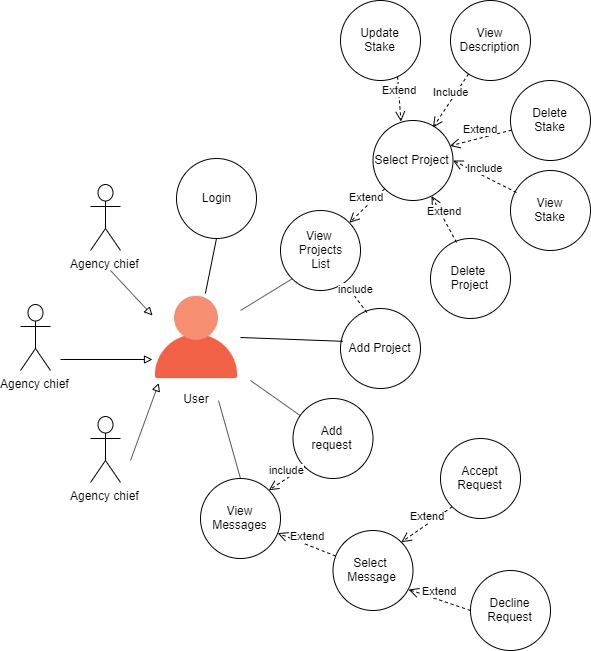

The diagram above was exported from draw.io. Its source (the exported page's mxGraphModel, read from the mxfile embedded in the PNG):
<mxGraphModel dx="1656" dy="918" grid="1" gridSize="10" guides="1" tooltips="1" connect="1" arrows="1" fold="1" page="1" pageScale="1" pageWidth="827" pageHeight="1169" math="0" shadow="0">
  <root>
    <mxCell id="0" />
    <mxCell id="1" parent="0" />
    <mxCell id="2" value="Login" style="ellipse;whiteSpace=wrap;html=1;aspect=fixed;" vertex="1" parent="1">
      <mxGeometry x="266" y="158" width="80" height="80" as="geometry" />
    </mxCell>
    <mxCell id="3" value="" style="shape=image;html=1;verticalAlign=top;verticalLabelPosition=bottom;labelBackgroundColor=#ffffff;imageAspect=0;aspect=fixed;image=https://cdn1.iconfinder.com/data/icons/web-55/32/web_3-128.png" vertex="1" parent="1">
      <mxGeometry x="242" y="293" width="88" height="88" as="geometry" />
    </mxCell>
    <mxCell id="4" value="&lt;div&gt;Update&lt;/div&gt;&lt;div&gt;Stake&lt;br&gt;&lt;/div&gt;" style="ellipse;whiteSpace=wrap;html=1;aspect=fixed;" vertex="1" parent="1">
      <mxGeometry x="430" width="80" height="80" as="geometry" />
    </mxCell>
    <mxCell id="5" value="&lt;div&gt;Delete&lt;/div&gt;&lt;div&gt;Stake&lt;br&gt;&lt;/div&gt;" style="ellipse;whiteSpace=wrap;html=1;aspect=fixed;" vertex="1" parent="1">
      <mxGeometry x="600" y="80" width="80" height="80" as="geometry" />
    </mxCell>
    <mxCell id="6" value="&lt;div&gt;&lt;span&gt;Add Project&lt;/span&gt;&lt;br&gt;&lt;/div&gt;" style="ellipse;whiteSpace=wrap;html=1;aspect=fixed;" vertex="1" parent="1">
      <mxGeometry x="430" y="308" width="80" height="80" as="geometry" />
    </mxCell>
    <mxCell id="7" value="View&amp;nbsp;&lt;br&gt;Projects &lt;br&gt;List" style="ellipse;whiteSpace=wrap;html=1;aspect=fixed;" vertex="1" parent="1">
      <mxGeometry x="370" y="210" width="80" height="80" as="geometry" />
    </mxCell>
    <mxCell id="8" value="&lt;div&gt;Delete&amp;nbsp;&lt;/div&gt;&lt;div&gt;Project&lt;/div&gt;" style="ellipse;whiteSpace=wrap;html=1;aspect=fixed;" vertex="1" parent="1">
      <mxGeometry x="520" y="238" width="80" height="80" as="geometry" />
    </mxCell>
    <mxCell id="9" value="&lt;div&gt;Select Project&lt;/div&gt;" style="ellipse;whiteSpace=wrap;html=1;aspect=fixed;" vertex="1" parent="1">
      <mxGeometry x="462.5" y="120" width="80" height="80" as="geometry" />
    </mxCell>
    <mxCell id="10" value="Agency chief" style="shape=umlActor;verticalLabelPosition=bottom;labelBackgroundColor=#ffffff;verticalAlign=top;html=1;" vertex="1" parent="1">
      <mxGeometry x="110" y="304" width="30" height="66" as="geometry" />
    </mxCell>
    <mxCell id="11" value="Agency chief" style="shape=umlActor;verticalLabelPosition=bottom;labelBackgroundColor=#ffffff;verticalAlign=top;html=1;" vertex="1" parent="1">
      <mxGeometry x="180" y="416" width="30" height="66" as="geometry" />
    </mxCell>
    <mxCell id="12" value="Agency chief" style="shape=umlActor;verticalLabelPosition=bottom;labelBackgroundColor=#ffffff;verticalAlign=top;html=1;" vertex="1" parent="1">
      <mxGeometry x="180" y="184" width="30" height="66" as="geometry" />
    </mxCell>
    <mxCell id="13" value="User" style="text;html=1;strokeColor=none;fillColor=none;align=center;verticalAlign=middle;whiteSpace=wrap;rounded=0;" vertex="1" parent="1">
      <mxGeometry x="266" y="388" width="40" height="20" as="geometry" />
    </mxCell>
    <mxCell id="14" value="Extend" style="html=1;verticalAlign=bottom;endArrow=open;dashed=1;endSize=8;entryX=0.35;entryY=0.013;entryDx=0;entryDy=0;exitX=0.713;exitY=0.95;exitDx=0;exitDy=0;entryPerimeter=0;exitPerimeter=0;" edge="1" source="4" target="9" parent="1">
      <mxGeometry relative="1" as="geometry">
        <mxPoint x="710" y="276.5" as="sourcePoint" />
        <mxPoint x="630" y="276.5" as="targetPoint" />
      </mxGeometry>
    </mxCell>
    <mxCell id="15" value="Extend" style="html=1;verticalAlign=bottom;endArrow=open;dashed=1;endSize=8;entryX=0.96;entryY=0.318;entryDx=0;entryDy=0;entryPerimeter=0;" edge="1" source="5" target="9" parent="1">
      <mxGeometry relative="1" as="geometry">
        <mxPoint x="720" y="321.5" as="sourcePoint" />
        <mxPoint x="640" y="321.5" as="targetPoint" />
      </mxGeometry>
    </mxCell>
    <mxCell id="16" value="&lt;div&gt;View&lt;/div&gt;&lt;div&gt;Stake&lt;br&gt;&lt;/div&gt;" style="ellipse;whiteSpace=wrap;html=1;aspect=fixed;" vertex="1" parent="1">
      <mxGeometry x="600" y="170" width="80" height="80" as="geometry" />
    </mxCell>
    <mxCell id="17" value="Extend" style="html=1;verticalAlign=bottom;endArrow=open;dashed=1;endSize=8;exitX=0.325;exitY=0.05;exitDx=0;exitDy=0;exitPerimeter=0;" edge="1" source="8" target="9" parent="1">
      <mxGeometry relative="1" as="geometry">
        <mxPoint x="581.7157287525426" y="208.28427124745724" as="sourcePoint" />
        <mxPoint x="516.8" y="272.43999999999994" as="targetPoint" />
      </mxGeometry>
    </mxCell>
    <mxCell id="18" value="Include" style="html=1;verticalAlign=bottom;endArrow=open;dashed=1;endSize=8;entryX=1;entryY=0.5;entryDx=0;entryDy=0;exitX=0.075;exitY=0.275;exitDx=0;exitDy=0;exitPerimeter=0;" edge="1" source="16" target="9" parent="1">
      <mxGeometry relative="1" as="geometry">
        <mxPoint x="591.7157287525426" y="218.28427124745724" as="sourcePoint" />
        <mxPoint x="526.8" y="282.43999999999994" as="targetPoint" />
      </mxGeometry>
    </mxCell>
    <mxCell id="19" value="Extend" style="html=1;verticalAlign=bottom;endArrow=open;dashed=1;endSize=8;exitX=0;exitY=1;exitDx=0;exitDy=0;" edge="1" source="9" target="7" parent="1">
      <mxGeometry relative="1" as="geometry">
        <mxPoint x="601.7157287525426" y="228.28427124745724" as="sourcePoint" />
        <mxPoint x="536.8" y="292.43999999999994" as="targetPoint" />
      </mxGeometry>
    </mxCell>
    <mxCell id="20" value="include" style="html=1;verticalAlign=bottom;endArrow=open;dashed=1;endSize=8;exitX=0.329;exitY=0.05;exitDx=0;exitDy=0;exitPerimeter=0;" edge="1" source="6" target="7" parent="1">
      <mxGeometry relative="1" as="geometry">
        <mxPoint x="367.71572875254265" y="403.28427124745735" as="sourcePoint" />
        <mxPoint x="346" y="439.0000000000001" as="targetPoint" />
      </mxGeometry>
    </mxCell>
    <mxCell id="21" value="" style="endArrow=block;html=1;endFill=0;entryX=0.072;entryY=1.017;entryDx=0;entryDy=0;entryPerimeter=0;" edge="1" target="3" parent="1">
      <mxGeometry width="50" height="50" relative="1" as="geometry">
        <mxPoint x="220" y="460" as="sourcePoint" />
        <mxPoint x="140" y="540" as="targetPoint" />
      </mxGeometry>
    </mxCell>
    <mxCell id="22" value="" style="endArrow=block;html=1;endFill=0;entryX=0;entryY=0.75;entryDx=0;entryDy=0;" edge="1" target="3" parent="1">
      <mxGeometry width="50" height="50" relative="1" as="geometry">
        <mxPoint x="150" y="359" as="sourcePoint" />
        <mxPoint x="258.336" y="392.4960000000001" as="targetPoint" />
      </mxGeometry>
    </mxCell>
    <mxCell id="23" value="" style="endArrow=block;html=1;endFill=0;entryX=0;entryY=0.25;entryDx=0;entryDy=0;" edge="1" target="3" parent="1">
      <mxGeometry width="50" height="50" relative="1" as="geometry">
        <mxPoint x="200" y="270" as="sourcePoint" />
        <mxPoint x="268.336" y="402.4960000000001" as="targetPoint" />
      </mxGeometry>
    </mxCell>
    <mxCell id="24" value="&lt;div&gt;View&lt;/div&gt;&lt;div&gt;Description&lt;/div&gt;" style="ellipse;whiteSpace=wrap;html=1;aspect=fixed;" vertex="1" parent="1">
      <mxGeometry x="540" width="80" height="80" as="geometry" />
    </mxCell>
    <mxCell id="25" value="Include" style="html=1;verticalAlign=bottom;endArrow=open;dashed=1;endSize=8;entryX=0.75;entryY=0.088;entryDx=0;entryDy=0;entryPerimeter=0;" edge="1" source="24" target="9" parent="1">
      <mxGeometry relative="1" as="geometry">
        <mxPoint x="580" y="287" as="sourcePoint" />
        <mxPoint x="490" y="267" as="targetPoint" />
      </mxGeometry>
    </mxCell>
    <mxCell id="26" value="&lt;div&gt;&lt;span&gt;View&lt;/span&gt;&lt;br&gt;&lt;/div&gt;&lt;div&gt;&lt;span&gt;Messages&lt;/span&gt;&lt;/div&gt;" style="ellipse;whiteSpace=wrap;html=1;aspect=fixed;" vertex="1" parent="1">
      <mxGeometry x="290" y="478" width="80" height="80" as="geometry" />
    </mxCell>
    <mxCell id="27" value="Select&amp;nbsp;&lt;br&gt;Message" style="ellipse;whiteSpace=wrap;html=1;aspect=fixed;" vertex="1" parent="1">
      <mxGeometry x="422.5" y="530" width="80" height="80" as="geometry" />
    </mxCell>
    <mxCell id="28" value="Accept&lt;br&gt;Request" style="ellipse;whiteSpace=wrap;html=1;aspect=fixed;" vertex="1" parent="1">
      <mxGeometry x="530" y="438" width="80" height="80" as="geometry" />
    </mxCell>
    <mxCell id="29" value="&lt;div&gt;Decline&lt;/div&gt;&lt;div&gt;Request&lt;/div&gt;" style="ellipse;whiteSpace=wrap;html=1;aspect=fixed;" vertex="1" parent="1">
      <mxGeometry x="560" y="570" width="80" height="80" as="geometry" />
    </mxCell>
    <mxCell id="30" value="Add&lt;br&gt;request" style="ellipse;whiteSpace=wrap;html=1;aspect=fixed;" vertex="1" parent="1">
      <mxGeometry x="382.5" y="398" width="80" height="80" as="geometry" />
    </mxCell>
    <mxCell id="31" value="" style="endArrow=none;html=1;entryX=0.5;entryY=1;entryDx=0;entryDy=0;" edge="1" source="3" target="2" parent="1">
      <mxGeometry width="50" height="50" relative="1" as="geometry">
        <mxPoint x="330" y="337" as="sourcePoint" />
        <mxPoint x="380" y="287" as="targetPoint" />
      </mxGeometry>
    </mxCell>
    <mxCell id="32" value="" style="endArrow=none;html=1;entryX=0;entryY=1;entryDx=0;entryDy=0;" edge="1" source="3" target="7" parent="1">
      <mxGeometry width="50" height="50" relative="1" as="geometry">
        <mxPoint x="90" y="720" as="sourcePoint" />
        <mxPoint x="140" y="670" as="targetPoint" />
      </mxGeometry>
    </mxCell>
    <mxCell id="33" value="" style="endArrow=none;html=1;exitX=1;exitY=0.5;exitDx=0;exitDy=0;entryX=0.028;entryY=0.41;entryDx=0;entryDy=0;entryPerimeter=0;" edge="1" source="3" target="6" parent="1">
      <mxGeometry width="50" height="50" relative="1" as="geometry">
        <mxPoint x="90" y="720" as="sourcePoint" />
        <mxPoint x="140" y="670" as="targetPoint" />
      </mxGeometry>
    </mxCell>
    <mxCell id="34" value="" style="endArrow=none;html=1;" edge="1" target="30" parent="1">
      <mxGeometry width="50" height="50" relative="1" as="geometry">
        <mxPoint x="340" y="380" as="sourcePoint" />
        <mxPoint x="140" y="670" as="targetPoint" />
      </mxGeometry>
    </mxCell>
    <mxCell id="35" value="" style="endArrow=none;html=1;entryX=0.5;entryY=0;entryDx=0;entryDy=0;" edge="1" target="26" parent="1">
      <mxGeometry width="50" height="50" relative="1" as="geometry">
        <mxPoint x="308" y="400" as="sourcePoint" />
        <mxPoint x="140" y="670" as="targetPoint" />
      </mxGeometry>
    </mxCell>
    <mxCell id="36" value="include" style="html=1;verticalAlign=bottom;endArrow=open;dashed=1;endSize=8;exitX=0;exitY=1;exitDx=0;exitDy=0;entryX=1;entryY=0;entryDx=0;entryDy=0;" edge="1" source="30" target="26" parent="1">
      <mxGeometry relative="1" as="geometry">
        <mxPoint x="501.32000000000016" y="446" as="sourcePoint" />
        <mxPoint x="478.9999999999877" y="415.99999999998363" as="targetPoint" />
      </mxGeometry>
    </mxCell>
    <mxCell id="37" value="Extend" style="html=1;verticalAlign=bottom;endArrow=open;dashed=1;endSize=8;" edge="1" source="27" target="26" parent="1">
      <mxGeometry relative="1" as="geometry">
        <mxPoint x="405.21572875253787" y="592.7842712474617" as="sourcePoint" />
        <mxPoint x="369.81280853965427" y="626.7543325173699" as="targetPoint" />
      </mxGeometry>
    </mxCell>
    <mxCell id="38" value="Extend" style="html=1;verticalAlign=bottom;endArrow=open;dashed=1;endSize=8;exitX=0;exitY=1;exitDx=0;exitDy=0;entryX=1;entryY=0;entryDx=0;entryDy=0;" edge="1" source="28" target="27" parent="1">
      <mxGeometry relative="1" as="geometry">
        <mxPoint x="494.21572875253787" y="208.28427124746167" as="sourcePoint" />
        <mxPoint x="458.81280853965427" y="242.2543325173699" as="targetPoint" />
      </mxGeometry>
    </mxCell>
    <mxCell id="39" value="Extend" style="html=1;verticalAlign=bottom;endArrow=open;dashed=1;endSize=8;exitX=0;exitY=0.5;exitDx=0;exitDy=0;entryX=0.945;entryY=0.738;entryDx=0;entryDy=0;entryPerimeter=0;" edge="1" source="29" target="27" parent="1">
      <mxGeometry relative="1" as="geometry">
        <mxPoint x="504.21572875253787" y="218.28427124746167" as="sourcePoint" />
        <mxPoint x="468.81280853965427" y="252.2543325173699" as="targetPoint" />
      </mxGeometry>
    </mxCell>
  </root>
</mxGraphModel>